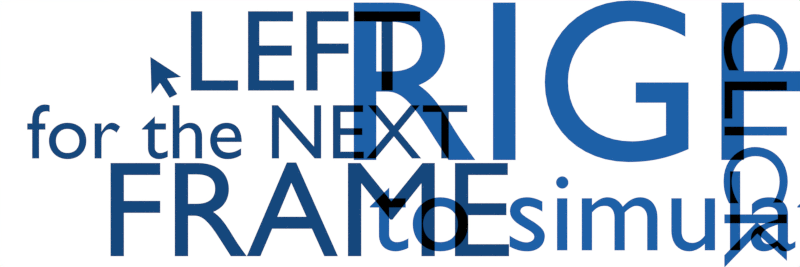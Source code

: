 # Source: Info.blend  (saved by Blender 2.76.0; exported with 4.5.12 LTS)
import bpy
from mathutils import Matrix  # noqa: F401  (used for matrix-valued properties, if any)

bpy.ops.wm.read_factory_settings(use_empty=True)
scene = bpy.context.scene
scene.name = 'Scene'

# ---- collections
col_collection_1 = bpy.data.collections.new('Collection 1'); scene.collection.children.link(col_collection_1)
col_collection_1.hide_render = True
col_collection_1.hide_viewport = True
col_collection_2 = bpy.data.collections.new('Collection 2'); scene.collection.children.link(col_collection_2)
col_collection_2.hide_render = True
col_collection_2.hide_viewport = True
col_collection_3 = bpy.data.collections.new('Collection 3'); scene.collection.children.link(col_collection_3)
col_collection_3.hide_render = True
col_collection_3.hide_viewport = True
col_collection_4 = bpy.data.collections.new('Collection 4'); scene.collection.children.link(col_collection_4)
col_collection_4.hide_render = True
col_collection_4.hide_viewport = True
col_collection_5 = bpy.data.collections.new('Collection 5'); scene.collection.children.link(col_collection_5)
col_collection_5.hide_render = True
col_collection_5.hide_viewport = True
col_collection_6 = bpy.data.collections.new('Collection 6'); scene.collection.children.link(col_collection_6)
col_collection_6.hide_render = True
col_collection_6.hide_viewport = True
col_collection_7 = bpy.data.collections.new('Collection 7'); scene.collection.children.link(col_collection_7)
col_collection_7.hide_render = True
col_collection_7.hide_viewport = True
col_collection_8 = bpy.data.collections.new('Collection 8'); scene.collection.children.link(col_collection_8)
col_collection_8.hide_render = True
col_collection_8.hide_viewport = True
col_collection_9 = bpy.data.collections.new('Collection 9'); scene.collection.children.link(col_collection_9)
col_collection_9.hide_render = True
col_collection_9.hide_viewport = True
col_collection_11 = bpy.data.collections.new('Collection 11'); scene.collection.children.link(col_collection_11)
col_collection_11.hide_render = True
col_collection_11.hide_viewport = True
col_collection_12 = bpy.data.collections.new('Collection 12'); scene.collection.children.link(col_collection_12)
col_collection_12.hide_render = True
col_collection_12.hide_viewport = True
col_collection_13 = bpy.data.collections.new('Collection 13'); scene.collection.children.link(col_collection_13)
col_collection_13.hide_render = True
col_collection_13.hide_viewport = True
col_collection_14 = bpy.data.collections.new('Collection 14'); scene.collection.children.link(col_collection_14)
col_collection_14.hide_render = True
col_collection_14.hide_viewport = True
col_collection_15 = bpy.data.collections.new('Collection 15'); scene.collection.children.link(col_collection_15)
col_collection_18 = bpy.data.collections.new('Collection 18'); scene.collection.children.link(col_collection_18)
col_collection_18.hide_render = True
col_collection_18.hide_viewport = True
col_collection_19 = bpy.data.collections.new('Collection 19'); scene.collection.children.link(col_collection_19)
col_collection_19.hide_render = True
col_collection_19.hide_viewport = True
col_collection_20 = bpy.data.collections.new('Collection 20'); scene.collection.children.link(col_collection_20)
col_collection_20.hide_render = True
col_collection_20.hide_viewport = True

# ---- materials (node trees are filled in below, after node groups)
mat_white_2 = bpy.data.materials.new('White 2')
mat_white_2.alpha_threshold = 0.0
mat_white_2.use_transparent_shadow = False
mat_white_2.diffuse_color = (0.6584, 0.6584, 0.6584, 1.0)
mat_white_2.roughness = 0.5
mat_white_3 = bpy.data.materials.new('White 3')
mat_white_3.alpha_threshold = 0.0
mat_white_3.use_transparent_shadow = False
mat_white_3.diffuse_color = (0.3725, 0.3725, 0.3725, 1.0)
mat_white_3.roughness = 0.5
mat_blue_3 = bpy.data.materials.new('Blue 3')
mat_blue_3.alpha_threshold = 0.0
mat_blue_3.use_transparent_shadow = False
mat_blue_3.diffuse_color = (0.01229, 0.117, 0.3864, 1.0)
mat_blue_3.roughness = 0.5
mat_blue_4 = bpy.data.materials.new('Blue 4')
mat_blue_4.alpha_threshold = 0.0
mat_blue_4.use_transparent_shadow = False
mat_blue_4.diffuse_color = (0.007499, 0.06301, 0.2016, 1.0)
mat_blue_4.roughness = 0.5
mat_white_4 = bpy.data.materials.new('White 4')
mat_white_4.alpha_threshold = 0.0
mat_white_4.use_transparent_shadow = False
mat_white_4.diffuse_color = (0.09084, 0.09084, 0.09084, 1.0)
mat_white_4.roughness = 0.5

# ---- material node trees

# ---- world
world_world = bpy.data.worlds.new('World'); scene.world = world_world
world_world.color = (1.0, 1.0, 1.0)
world_world.use_sun_shadow = False
world_world.sun_shadow_jitter_overblur = 0.0
world_world.cycles.sampling_method = 'MANUAL'
world_world.cycles.sample_map_resolution = 256

# ---- cameras
cam_camera = bpy.data.cameras.new('Camera')
cam_camera.type = 'ORTHO'
cam_camera.clip_end = 100.0
cam_camera.lens = 35.0
cam_camera.sensor_width = 32.0
cam_camera.sensor_height = 18.0
cam_camera.display_size = 2.0
cam_camera.dof.focus_distance = 0.0
cam_camera.dof.aperture_fstop = 128.0
cam_camera.dof.aperture_blades = 6

# ---- meshes
me_plane_010 = bpy.data.meshes.new('Plane.010')
me_plane_010.from_pydata([(1.0, 1.0, 0.0), (1.0, -1.0, 0.0), (3.0, -1.0, 0.0), (3.0, 1.0, 0.0), (-3.0, -1.0, 0.0), (-1.0, -1.0, 0.0), (-3.0, 1.0, 0.0), (-1.0, 1.0, 0.0)], [], [(4, 5, 7, 6), (5, 1, 0, 7), (1, 2, 3, 0)])
me_plane_010.polygons.foreach_set('material_index', [0, 1, 0])
me_plane_010.materials.append(mat_white_2)
me_plane_010.materials.append(mat_white_3)
me_plane_010.use_remesh_preserve_volume = False
me_plane_010.use_remesh_preserve_attributes = False
me_plane_010.use_mirror_vertex_groups = False
me_plane_010.update()
me_plane_009 = bpy.data.meshes.new('Plane.009')
me_plane_009.from_pydata([(1.0, 1.0, 0.0), (1.0, -1.0, 0.0), (3.0, -1.0, 0.0), (3.0, 1.0, 0.0), (-3.0, -1.0, 0.0), (-1.0, -1.0, 0.0), (-3.0, 1.0, 0.0), (-1.0, 1.0, 0.0)], [], [(4, 5, 7, 6), (5, 1, 0, 7), (1, 2, 3, 0)])
me_plane_009.polygons.foreach_set('material_index', [0, 1, 0])
me_plane_009.materials.append(mat_white_2)
me_plane_009.materials.append(mat_white_3)
me_plane_009.use_remesh_preserve_volume = False
me_plane_009.use_remesh_preserve_attributes = False
me_plane_009.use_mirror_vertex_groups = False
me_plane_009.update()
me_plane_008 = bpy.data.meshes.new('Plane.008')
me_plane_008.from_pydata([(1.0, 1.0, 0.0), (1.0, -1.0, 0.0), (3.0, -1.0, 0.0), (3.0, 1.0, 0.0), (-3.0, -1.0, 0.0), (-1.0, -1.0, 0.0), (-3.0, 1.0, 0.0), (-1.0, 1.0, 0.0)], [], [(4, 5, 7, 6), (5, 1, 0, 7), (1, 2, 3, 0)])
me_plane_008.polygons.foreach_set('material_index', [0, 1, 0])
me_plane_008.materials.append(mat_white_2)
me_plane_008.materials.append(mat_white_3)
me_plane_008.use_remesh_preserve_volume = False
me_plane_008.use_remesh_preserve_attributes = False
me_plane_008.use_mirror_vertex_groups = False
me_plane_008.update()
me_plane_002 = bpy.data.meshes.new('Plane.002')
me_plane_002.from_pydata([(1.0, 1.0, 0.0), (1.0, -1.0, 0.0), (3.0, -1.0, 0.0), (3.0, 1.0, 0.0), (-3.0, -1.0, 0.0), (-1.0, -1.0, 0.0), (-3.0, 1.0, 0.0), (-1.0, 1.0, 0.0)], [], [(4, 5, 7, 6), (5, 1, 0, 7), (1, 2, 3, 0)])
me_plane_002.polygons.foreach_set('material_index', [0, 1, 0])
me_plane_002.materials.append(mat_blue_3)
me_plane_002.materials.append(mat_blue_4)
me_plane_002.use_remesh_preserve_volume = False
me_plane_002.use_remesh_preserve_attributes = False
me_plane_002.use_mirror_vertex_groups = False
me_plane_002.update()
me_plane_011 = bpy.data.meshes.new('Plane.011')
me_plane_011.from_pydata([(-2.0, 0.0, 0.0), (-2.0, 2.0, 0.0), (0.0, 2.0, 0.0), (-1.0, 0.0, 0.0), (-1.0, 2.0, 0.0), (-2.0, 1.0, 0.0), (0.0, 1.0, 0.0), (-1.0, 1.0, 0.0), (0.0, -2.0, 0.0), (2.0, -2.0, 0.0), (0.0, 0.0, 0.0), (2.0, 0.0, 0.0), (1.0, -2.0, 0.0), (1.0, 0.0, 0.0), (0.0, -1.0, 0.0), (2.0, -1.0, 0.0), (1.0, -1.0, 0.0)], [], [(7, 6, 2, 4), (5, 7, 4, 1), (0, 3, 7, 5), (16, 15, 11, 13), (14, 16, 13, 10), (8, 12, 16, 14), (12, 9, 15, 16), (3, 10, 6, 7)])
me_plane_011.polygons.foreach_set('material_index', [0, 1, 0, 0, 1, 0, 1, 1])
me_plane_011.materials.append(mat_white_2)
me_plane_011.materials.append(mat_white_3)
me_plane_011.use_remesh_preserve_volume = False
me_plane_011.use_remesh_preserve_attributes = False
me_plane_011.use_mirror_vertex_groups = False
me_plane_011.update()
me_plane_003 = bpy.data.meshes.new('Plane.003')
me_plane_003.from_pydata([(-2.0, 0.0, 0.0), (-2.0, 2.0, 0.0), (0.0, 2.0, 0.0), (-1.0, 0.0, 0.0), (-1.0, 2.0, 0.0), (-2.0, 1.0, 0.0), (0.0, 1.0, 0.0), (-1.0, 1.0, 0.0), (0.0, -2.0, 0.0), (2.0, -2.0, 0.0), (0.0, 0.0, 0.0), (2.0, 0.0, 0.0), (1.0, -2.0, 0.0), (1.0, 0.0, 0.0), (0.0, -1.0, 0.0), (2.0, -1.0, 0.0), (1.0, -1.0, 0.0)], [], [(7, 6, 2, 4), (5, 7, 4, 1), (0, 3, 7, 5), (16, 15, 11, 13), (14, 16, 13, 10), (8, 12, 16, 14), (12, 9, 15, 16), (3, 10, 6, 7)])
me_plane_003.polygons.foreach_set('material_index', [0, 1, 0, 0, 1, 0, 1, 1])
me_plane_003.materials.append(mat_blue_3)
me_plane_003.materials.append(mat_blue_4)
me_plane_003.use_remesh_preserve_volume = False
me_plane_003.use_remesh_preserve_attributes = False
me_plane_003.use_mirror_vertex_groups = False
me_plane_003.update()
me_plane_013 = bpy.data.meshes.new('Plane.013')
me_plane_013.from_pydata([(-1.5, -4.0, 0.0), (1.5, -4.0, 0.0), (-1.5, 4.0, 0.0), (1.5, 4.0, 0.0), (-0.5, -4.0, 0.0), (0.5, -4.0, 0.0), (0.5, 4.0, 0.0), (-0.5, 4.0, 0.0), (-1.5, 3.0, 0.0), (-1.5, 2.0, 0.0), (-1.5, 1.0, 0.0), (-1.5, 0.0, 0.0), (-1.5, -1.0, 0.0), (-1.5, -2.0, 0.0), (-1.5, -3.0, 0.0), (1.5, -3.0, 0.0), (1.5, -2.0, 0.0), (1.5, -1.0, 0.0), (1.5, 0.0, 0.0), (1.5, 1.0, 0.0), (1.5, 2.0, 0.0), (1.5, 3.0, 0.0), (-0.5, -3.0, 0.0), (-0.5, -2.0, 0.0), (-0.5, -1.0, 0.0), (-0.5, 0.0, 0.0), (-0.5, 1.0, 0.0), (-0.5, 2.0, 0.0), (-0.5, 3.0, 0.0), (0.5, -3.0, 0.0), (0.5, -2.0, 0.0), (0.5, -1.0, 0.0), (0.5, 0.0, 0.0), (0.5, 1.0, 0.0), (0.5, 2.0, 0.0), (0.5, 3.0, 0.0)], [], [(35, 21, 3, 6), (8, 28, 7, 2), (28, 35, 6, 7), (4, 5, 29, 22), (23, 30, 31, 24), (24, 31, 32, 25), (25, 32, 33, 26), (26, 33, 34, 27), (0, 4, 22, 14), (14, 22, 23, 13), (13, 23, 24, 12), (12, 24, 25, 11), (11, 25, 26, 10), (10, 26, 27, 9), (9, 27, 28, 8), (5, 1, 15, 29), (29, 15, 16, 30), (30, 16, 17, 31), (31, 17, 18, 32), (32, 18, 19, 33), (33, 19, 20, 34), (34, 20, 21, 35)])
me_plane_013.polygons.foreach_set('material_index', [1, 1, 0, 1, 1, 0, 1, 0, 0, 1, 0, 1, 0, 1, 0, 0, 1, 0, 1, 0, 1, 0])
me_plane_013.materials.append(mat_white_2)
me_plane_013.materials.append(mat_white_3)
me_plane_013.use_remesh_preserve_volume = False
me_plane_013.use_remesh_preserve_attributes = False
me_plane_013.use_mirror_vertex_groups = False
me_plane_013.update()
me_plane_012 = bpy.data.meshes.new('Plane.012')
me_plane_012.from_pydata([(-1.5, -4.0, 0.0), (1.5, -4.0, 0.0), (-1.5, 4.0, 0.0), (1.5, 4.0, 0.0), (-0.5, -4.0, 0.0), (0.5, -4.0, 0.0), (0.5, 4.0, 0.0), (-0.5, 4.0, 0.0), (-1.5, 3.0, 0.0), (-1.5, 2.0, 0.0), (-1.5, 1.0, 0.0), (-1.5, 0.0, 0.0), (-1.5, -1.0, 0.0), (-1.5, -2.0, 0.0), (-1.5, -3.0, 0.0), (1.5, -3.0, 0.0), (1.5, -2.0, 0.0), (1.5, -1.0, 0.0), (1.5, 0.0, 0.0), (1.5, 1.0, 0.0), (1.5, 2.0, 0.0), (1.5, 3.0, 0.0), (-0.5, -3.0, 0.0), (-0.5, -2.0, 0.0), (-0.5, -1.0, 0.0), (-0.5, 0.0, 0.0), (-0.5, 1.0, 0.0), (-0.5, 2.0, 0.0), (-0.5, 3.0, 0.0), (0.5, -3.0, 0.0), (0.5, -2.0, 0.0), (0.5, -1.0, 0.0), (0.5, 0.0, 0.0), (0.5, 1.0, 0.0), (0.5, 2.0, 0.0), (0.5, 3.0, 0.0)], [], [(35, 21, 3, 6), (8, 28, 7, 2), (28, 35, 6, 7), (4, 5, 29, 22), (23, 30, 31, 24), (24, 31, 32, 25), (25, 32, 33, 26), (26, 33, 34, 27), (0, 4, 22, 14), (14, 22, 23, 13), (13, 23, 24, 12), (12, 24, 25, 11), (11, 25, 26, 10), (10, 26, 27, 9), (9, 27, 28, 8), (5, 1, 15, 29), (29, 15, 16, 30), (30, 16, 17, 31), (31, 17, 18, 32), (32, 18, 19, 33), (33, 19, 20, 34), (34, 20, 21, 35)])
me_plane_012.polygons.foreach_set('material_index', [1, 1, 0, 1, 1, 0, 1, 0, 0, 1, 0, 1, 0, 1, 0, 0, 1, 0, 1, 0, 1, 0])
me_plane_012.materials.append(mat_white_2)
me_plane_012.materials.append(mat_white_3)
me_plane_012.use_remesh_preserve_volume = False
me_plane_012.use_remesh_preserve_attributes = False
me_plane_012.use_mirror_vertex_groups = False
me_plane_012.update()
me_plane_004 = bpy.data.meshes.new('Plane.004')
me_plane_004.from_pydata([(-1.5, -4.0, 0.0), (1.5, -4.0, 0.0), (-1.5, 4.0, 0.0), (1.5, 4.0, 0.0), (-0.5, -4.0, 0.0), (0.5, -4.0, 0.0), (0.5, 4.0, 0.0), (-0.5, 4.0, 0.0), (-1.5, 3.0, 0.0), (-1.5, 2.0, 0.0), (-1.5, 1.0, 0.0), (-1.5, 0.0, 0.0), (-1.5, -1.0, 0.0), (-1.5, -2.0, 0.0), (-1.5, -3.0, 0.0), (1.5, -3.0, 0.0), (1.5, -2.0, 0.0), (1.5, -1.0, 0.0), (1.5, 0.0, 0.0), (1.5, 1.0, 0.0), (1.5, 2.0, 0.0), (1.5, 3.0, 0.0), (-0.5, -3.0, 0.0), (-0.5, -2.0, 0.0), (-0.5, -1.0, 0.0), (-0.5, 0.0, 0.0), (-0.5, 1.0, 0.0), (-0.5, 2.0, 0.0), (-0.5, 3.0, 0.0), (0.5, -3.0, 0.0), (0.5, -2.0, 0.0), (0.5, -1.0, 0.0), (0.5, 0.0, 0.0), (0.5, 1.0, 0.0), (0.5, 2.0, 0.0), (0.5, 3.0, 0.0)], [], [(35, 21, 3, 6), (8, 28, 7, 2), (28, 35, 6, 7), (4, 5, 29, 22), (23, 30, 31, 24), (24, 31, 32, 25), (25, 32, 33, 26), (26, 33, 34, 27), (0, 4, 22, 14), (14, 22, 23, 13), (13, 23, 24, 12), (12, 24, 25, 11), (11, 25, 26, 10), (10, 26, 27, 9), (9, 27, 28, 8), (5, 1, 15, 29), (29, 15, 16, 30), (30, 16, 17, 31), (31, 17, 18, 32), (32, 18, 19, 33), (33, 19, 20, 34), (34, 20, 21, 35)])
me_plane_004.polygons.foreach_set('material_index', [1, 1, 0, 1, 1, 0, 1, 0, 0, 1, 0, 1, 0, 1, 0, 0, 1, 0, 1, 0, 1, 0])
me_plane_004.materials.append(mat_blue_3)
me_plane_004.materials.append(mat_blue_4)
me_plane_004.use_remesh_preserve_volume = False
me_plane_004.use_remesh_preserve_attributes = False
me_plane_004.use_mirror_vertex_groups = False
me_plane_004.update()
me_plane_007 = bpy.data.meshes.new('Plane.007')
me_plane_007.from_pydata([(-1.0, -1.0, 0.0), (2.0, -1.0, 0.0), (0.0, -1.0, 0.0), (1.0, -1.0, 0.0), (1.0, 2.0, 0.0), (0.0, 2.0, 0.0), (-1.0, 0.0, 0.0), (2.0, 0.0, 0.0), (2.0, 1.0, 0.0), (0.0, 0.0, 0.0), (0.0, 1.0, 0.0), (1.0, 0.0, 0.0), (1.0, 1.0, 0.0)], [], [(10, 12, 4, 5), (2, 3, 11, 9), (0, 2, 9, 6), (3, 1, 7, 11), (11, 7, 8, 12)])
me_plane_007.polygons.foreach_set('material_index', [1, 1, 0, 0, 1])
me_plane_007.materials.append(mat_white_2)
me_plane_007.materials.append(mat_white_3)
me_plane_007.use_remesh_preserve_volume = False
me_plane_007.use_remesh_preserve_attributes = False
me_plane_007.use_mirror_vertex_groups = False
me_plane_007.update()
me_plane_005 = bpy.data.meshes.new('Plane.005')
me_plane_005.from_pydata([(-1.0, -1.0, 0.0), (2.0, -1.0, 0.0), (0.0, -1.0, 0.0), (1.0, -1.0, 0.0), (1.0, 2.0, 0.0), (0.0, 2.0, 0.0), (-1.0, 0.0, 0.0), (2.0, 0.0, 0.0), (2.0, 1.0, 0.0), (0.0, 0.0, 0.0), (0.0, 1.0, 0.0), (1.0, 0.0, 0.0), (1.0, 1.0, 0.0)], [], [(10, 12, 4, 5), (2, 3, 11, 9), (0, 2, 9, 6), (3, 1, 7, 11), (11, 7, 8, 12)])
me_plane_005.polygons.foreach_set('material_index', [1, 1, 0, 0, 1])
me_plane_005.materials.append(mat_blue_3)
me_plane_005.materials.append(mat_blue_4)
me_plane_005.use_remesh_preserve_volume = False
me_plane_005.use_remesh_preserve_attributes = False
me_plane_005.use_mirror_vertex_groups = False
me_plane_005.update()
me_plane_017 = bpy.data.meshes.new('Plane.017')
me_plane_017.from_pydata([(1.0, -1.0, 0.0), (-1.0, 1.0, 0.0), (-0.6, -1.0, 0.0), (-0.2, -1.0, 0.0), (0.2, -1.0, 0.0), (0.6, -1.0, 0.0), (0.6, 1.0, 0.0), (0.2, 1.0, 0.0), (-0.6, 1.0, 0.0), (-1.0, 0.5, 0.0), (-1.0, 0.0, 0.0), (-1.0, -0.5, 0.0), (1.0, -0.5, 0.0), (1.0, 0.0, 0.0), (1.0, 0.5, 0.0), (-0.6, -0.5, 0.0), (-0.6, 0.0, 0.0), (-0.6, 0.5, 0.0), (-0.2, -0.5, 0.0), (0.2, -0.5, 0.0), (0.2, 0.5, 0.0), (0.6, -0.5, 0.0), (0.6, 0.0, 0.0), (0.6, 0.5, 0.0)], [], [(9, 17, 8, 1), (20, 23, 6, 7), (4, 5, 21, 19), (3, 4, 19, 18), (2, 3, 18, 15), (11, 15, 16, 10), (5, 0, 12, 21), (21, 12, 13, 22), (22, 13, 14, 23)])
me_plane_017.polygons.foreach_set('material_index', [1, 0, 1, 0, 1, 1, 0, 1, 0])
me_plane_017.materials.append(mat_white_2)
me_plane_017.materials.append(mat_white_3)
me_plane_017.use_remesh_preserve_volume = False
me_plane_017.use_remesh_preserve_attributes = False
me_plane_017.use_mirror_vertex_groups = False
me_plane_017.update()
me_plane_016 = bpy.data.meshes.new('Plane.016')
me_plane_016.from_pydata([(1.0, -1.0, 0.0), (-1.0, 1.0, 0.0), (-0.6, -1.0, 0.0), (-0.2, -1.0, 0.0), (0.2, -1.0, 0.0), (0.6, -1.0, 0.0), (0.6, 1.0, 0.0), (0.2, 1.0, 0.0), (-0.6, 1.0, 0.0), (-1.0, 0.5, 0.0), (-1.0, 0.0, 0.0), (-1.0, -0.5, 0.0), (1.0, -0.5, 0.0), (1.0, 0.0, 0.0), (1.0, 0.5, 0.0), (-0.6, -0.5, 0.0), (-0.6, 0.0, 0.0), (-0.6, 0.5, 0.0), (-0.2, -0.5, 0.0), (0.2, -0.5, 0.0), (0.2, 0.5, 0.0), (0.6, -0.5, 0.0), (0.6, 0.0, 0.0), (0.6, 0.5, 0.0)], [], [(9, 17, 8, 1), (20, 23, 6, 7), (4, 5, 21, 19), (3, 4, 19, 18), (2, 3, 18, 15), (11, 15, 16, 10), (5, 0, 12, 21), (21, 12, 13, 22), (22, 13, 14, 23)])
me_plane_016.polygons.foreach_set('material_index', [1, 0, 1, 0, 1, 1, 0, 1, 0])
me_plane_016.materials.append(mat_blue_3)
me_plane_016.materials.append(mat_blue_4)
me_plane_016.use_remesh_preserve_volume = False
me_plane_016.use_remesh_preserve_attributes = False
me_plane_016.use_mirror_vertex_groups = False
me_plane_016.update()
me_plane_015 = bpy.data.meshes.new('Plane.015')
me_plane_015.from_pydata([(1.0, -1.0, 0.0), (-1.0, 1.0, 0.0), (-0.6, -1.0, 0.0), (-0.2, -1.0, 0.0), (0.2, -1.0, 0.0), (0.6, -1.0, 0.0), (0.6, 1.0, 0.0), (0.2, 1.0, 0.0), (-0.6, 1.0, 0.0), (-1.0, 0.5, 0.0), (-1.0, 0.0, 0.0), (-1.0, -0.5, 0.0), (1.0, -0.5, 0.0), (1.0, 0.0, 0.0), (1.0, 0.5, 0.0), (-0.6, -0.5, 0.0), (-0.6, 0.0, 0.0), (-0.6, 0.5, 0.0), (-0.2, -0.5, 0.0), (0.2, -0.5, 0.0), (0.2, 0.5, 0.0), (0.6, -0.5, 0.0), (0.6, 0.0, 0.0), (0.6, 0.5, 0.0)], [], [(9, 17, 8, 1), (20, 23, 6, 7), (4, 5, 21, 19), (3, 4, 19, 18), (2, 3, 18, 15), (11, 15, 16, 10), (5, 0, 12, 21), (21, 12, 13, 22), (22, 13, 14, 23)])
me_plane_015.polygons.foreach_set('material_index', [1, 0, 1, 0, 1, 1, 0, 1, 0])
me_plane_015.materials.append(mat_white_2)
me_plane_015.materials.append(mat_white_3)
me_plane_015.use_remesh_preserve_volume = False
me_plane_015.use_remesh_preserve_attributes = False
me_plane_015.use_mirror_vertex_groups = False
me_plane_015.update()
me_plane_027 = bpy.data.meshes.new('Plane.027')
me_plane_027.from_pydata([(-1.0, -1.0, 0.0), (1.0, -1.0, 0.0), (-1.0, 1.0, 0.0), (1.0, 1.0, 0.0), (0.0, -1.0, 0.0), (0.0, 1.0, 0.0), (-1.0, 0.0, 0.0), (1.0, 0.0, 0.0), (0.0, 0.0, 0.0)], [], [(8, 7, 3, 5), (6, 8, 5, 2), (0, 4, 8, 6), (4, 1, 7, 8)])
me_plane_027.polygons.foreach_set('material_index', [0, 1, 0, 1])
me_plane_027.materials.append(mat_white_2)
me_plane_027.materials.append(mat_white_3)
me_plane_027.use_remesh_preserve_volume = False
me_plane_027.use_remesh_preserve_attributes = False
me_plane_027.use_mirror_vertex_groups = False
me_plane_027.update()
me_plane_026 = bpy.data.meshes.new('Plane.026')
me_plane_026.from_pydata([(-1.0, -1.0, 0.0), (1.0, -1.0, 0.0), (-1.0, 1.0, 0.0), (1.0, 1.0, 0.0), (0.0, -1.0, 0.0), (0.0, 1.0, 0.0), (-1.0, 0.0, 0.0), (1.0, 0.0, 0.0), (0.0, 0.0, 0.0)], [], [(8, 7, 3, 5), (6, 8, 5, 2), (0, 4, 8, 6), (4, 1, 7, 8)])
me_plane_026.polygons.foreach_set('material_index', [0, 1, 0, 1])
me_plane_026.materials.append(mat_white_2)
me_plane_026.materials.append(mat_white_3)
me_plane_026.use_remesh_preserve_volume = False
me_plane_026.use_remesh_preserve_attributes = False
me_plane_026.use_mirror_vertex_groups = False
me_plane_026.update()
me_plane_025 = bpy.data.meshes.new('Plane.025')
me_plane_025.from_pydata([(-1.0, -1.0, 0.0), (1.0, -1.0, 0.0), (-1.0, 1.0, 0.0), (1.0, 1.0, 0.0), (0.0, -1.0, 0.0), (0.0, 1.0, 0.0), (-1.0, 0.0, 0.0), (1.0, 0.0, 0.0), (0.0, 0.0, 0.0)], [], [(8, 7, 3, 5), (6, 8, 5, 2), (0, 4, 8, 6), (4, 1, 7, 8)])
me_plane_025.polygons.foreach_set('material_index', [0, 1, 0, 1])
me_plane_025.materials.append(mat_blue_3)
me_plane_025.materials.append(mat_blue_4)
me_plane_025.use_remesh_preserve_volume = False
me_plane_025.use_remesh_preserve_attributes = False
me_plane_025.use_mirror_vertex_groups = False
me_plane_025.update()
me_plane_030 = bpy.data.meshes.new('Plane.030')
me_plane_030.from_pydata([(-1.0, -1.5, 0.0), (0.0, -1.5, 0.0), (1.0, -1.5, 0.0), (1.0, 1.5, 0.0), (0.0, 1.5, 0.0), (-1.0, 1.5, 0.0), (-2.0, 0.5, 0.0), (-2.0, -0.5, 0.0), (2.0, -0.5, 0.0), (2.0, 0.5, 0.0), (-1.0, -0.5, 0.0), (-1.0, 0.5, 0.0), (0.0, -0.5, 0.0), (0.0, 0.5, 0.0), (1.0, -0.5, 0.0), (1.0, 0.5, 0.0)], [], [(11, 13, 4, 5), (13, 15, 3, 4), (1, 2, 14, 12), (0, 1, 12, 10), (7, 10, 11, 6), (14, 8, 9, 15)])
me_plane_030.polygons.foreach_set('material_index', [1, 0, 1, 0, 1, 1])
me_plane_030.materials.append(mat_white_2)
me_plane_030.materials.append(mat_white_3)
me_plane_030.use_remesh_preserve_volume = False
me_plane_030.use_remesh_preserve_attributes = False
me_plane_030.use_mirror_vertex_groups = False
me_plane_030.update()
me_plane_029 = bpy.data.meshes.new('Plane.029')
me_plane_029.from_pydata([(-1.0, -1.5, 0.0), (0.0, -1.5, 0.0), (1.0, -1.5, 0.0), (1.0, 1.5, 0.0), (0.0, 1.5, 0.0), (-1.0, 1.5, 0.0), (-2.0, 0.5, 0.0), (-2.0, -0.5, 0.0), (2.0, -0.5, 0.0), (2.0, 0.5, 0.0), (-1.0, -0.5, 0.0), (-1.0, 0.5, 0.0), (0.0, -0.5, 0.0), (0.0, 0.5, 0.0), (1.0, -0.5, 0.0), (1.0, 0.5, 0.0)], [], [(11, 13, 4, 5), (13, 15, 3, 4), (1, 2, 14, 12), (0, 1, 12, 10), (7, 10, 11, 6), (14, 8, 9, 15)])
me_plane_029.polygons.foreach_set('material_index', [1, 0, 1, 0, 1, 1])
me_plane_029.materials.append(mat_white_2)
me_plane_029.materials.append(mat_white_3)
me_plane_029.use_remesh_preserve_volume = False
me_plane_029.use_remesh_preserve_attributes = False
me_plane_029.use_mirror_vertex_groups = False
me_plane_029.update()
me_plane_028 = bpy.data.meshes.new('Plane.028')
me_plane_028.from_pydata([(-1.0, -1.5, 0.0), (0.0, -1.5, 0.0), (1.0, -1.5, 0.0), (1.0, 1.5, 0.0), (0.0, 1.5, 0.0), (-1.0, 1.5, 0.0), (-2.0, 0.5, 0.0), (-2.0, -0.5, 0.0), (2.0, -0.5, 0.0), (2.0, 0.5, 0.0), (-1.0, -0.5, 0.0), (-1.0, 0.5, 0.0), (0.0, -0.5, 0.0), (0.0, 0.5, 0.0), (1.0, -0.5, 0.0), (1.0, 0.5, 0.0)], [], [(11, 13, 4, 5), (13, 15, 3, 4), (1, 2, 14, 12), (0, 1, 12, 10), (7, 10, 11, 6), (14, 8, 9, 15)])
me_plane_028.polygons.foreach_set('material_index', [1, 0, 1, 0, 1, 1])
me_plane_028.materials.append(mat_blue_3)
me_plane_028.materials.append(mat_blue_4)
me_plane_028.use_remesh_preserve_volume = False
me_plane_028.use_remesh_preserve_attributes = False
me_plane_028.use_mirror_vertex_groups = False
me_plane_028.update()
me_plane_036 = bpy.data.meshes.new('Plane.036')
me_plane_036.from_pydata([(-0.07895, -1.079, 0.0), (0.4211, -1.079, 0.0), (0.4211, 0.9211, 0.0), (-0.07895, 0.9211, 0.0), (-0.5789, 0.9211, 0.0), (-1.079, 0.4211, 0.0), (-1.079, -0.07895, 0.0), (0.9211, -0.5789, 0.0), (0.9211, -0.07895, 0.0), (0.9211, 0.4211, 0.0), (-0.5789, -0.5789, 0.0), (-0.5789, -0.07895, 0.0), (-0.5789, 0.4211, 0.0), (-0.07895, -0.5789, 0.0), (-0.07895, -0.07895, 0.0), (-0.07895, 0.4211, 0.0), (0.4211, -0.5789, 0.0), (0.4211, -0.07895, 0.0), (0.4211, 0.4211, 0.0)], [], [(12, 15, 3, 4), (15, 18, 2, 3), (0, 1, 16, 13), (10, 13, 14, 11), (6, 11, 12, 5), (16, 7, 8, 17), (17, 8, 9, 18)])
me_plane_036.polygons.foreach_set('material_index', [1, 0, 0, 0, 0, 1, 0])
me_plane_036.materials.append(mat_white_2)
me_plane_036.materials.append(mat_white_3)
me_plane_036.use_remesh_preserve_volume = False
me_plane_036.use_remesh_preserve_attributes = False
me_plane_036.use_mirror_vertex_groups = False
me_plane_036.update()
me_plane_035 = bpy.data.meshes.new('Plane.035')
me_plane_035.from_pydata([(-0.07895, -1.079, 0.0), (0.4211, -1.079, 0.0), (0.4211, 0.9211, 0.0), (-0.07895, 0.9211, 0.0), (-0.5789, 0.9211, 0.0), (-1.079, 0.4211, 0.0), (-1.079, -0.07895, 0.0), (0.9211, -0.5789, 0.0), (0.9211, -0.07895, 0.0), (0.9211, 0.4211, 0.0), (-0.5789, -0.5789, 0.0), (-0.5789, -0.07895, 0.0), (-0.5789, 0.4211, 0.0), (-0.07895, -0.5789, 0.0), (-0.07895, -0.07895, 0.0), (-0.07895, 0.4211, 0.0), (0.4211, -0.5789, 0.0), (0.4211, -0.07895, 0.0), (0.4211, 0.4211, 0.0)], [], [(12, 15, 3, 4), (15, 18, 2, 3), (0, 1, 16, 13), (10, 13, 14, 11), (6, 11, 12, 5), (16, 7, 8, 17), (17, 8, 9, 18)])
me_plane_035.polygons.foreach_set('material_index', [1, 0, 0, 0, 0, 1, 0])
me_plane_035.materials.append(mat_white_2)
me_plane_035.materials.append(mat_white_3)
me_plane_035.use_remesh_preserve_volume = False
me_plane_035.use_remesh_preserve_attributes = False
me_plane_035.use_mirror_vertex_groups = False
me_plane_035.update()
me_plane_034 = bpy.data.meshes.new('Plane.034')
me_plane_034.from_pydata([(-0.07895, -1.079, 0.0), (0.4211, -1.079, 0.0), (0.4211, 0.9211, 0.0), (-0.07895, 0.9211, 0.0), (-0.5789, 0.9211, 0.0), (-1.079, 0.4211, 0.0), (-1.079, -0.07895, 0.0), (0.9211, -0.5789, 0.0), (0.9211, -0.07895, 0.0), (0.9211, 0.4211, 0.0), (-0.5789, -0.5789, 0.0), (-0.5789, -0.07895, 0.0), (-0.5789, 0.4211, 0.0), (-0.07895, -0.5789, 0.0), (-0.07895, -0.07895, 0.0), (-0.07895, 0.4211, 0.0), (0.4211, -0.5789, 0.0), (0.4211, -0.07895, 0.0), (0.4211, 0.4211, 0.0)], [], [(12, 15, 3, 4), (15, 18, 2, 3), (0, 1, 16, 13), (10, 13, 14, 11), (6, 11, 12, 5), (16, 7, 8, 17), (17, 8, 9, 18)])
me_plane_034.polygons.foreach_set('material_index', [1, 0, 0, 0, 0, 1, 0])
me_plane_034.materials.append(mat_blue_3)
me_plane_034.materials.append(mat_blue_4)
me_plane_034.use_remesh_preserve_volume = False
me_plane_034.use_remesh_preserve_attributes = False
me_plane_034.use_mirror_vertex_groups = False
me_plane_034.update()
me_plane_033 = bpy.data.meshes.new('Plane.033')
me_plane_033.from_pydata([(-1.0, 1.0, 0.0), (0.0, -2.0, 0.0), (1.0, -2.0, 0.0), (1.0, 1.0, 0.0), (0.0, 1.0, 0.0), (-1.0, 0.0, 0.0), (-1.0, -1.0, 0.0), (2.0, -1.0, 0.0), (2.0, 0.0, 0.0), (0.0, -1.0, 0.0), (0.0, 0.0, 0.0), (1.0, -1.0, 0.0), (1.0, 0.0, 0.0)], [], [(5, 10, 4, 0), (10, 12, 3, 4), (1, 2, 11, 9), (6, 9, 10, 5), (11, 7, 8, 12)])
me_plane_033.polygons.foreach_set('material_index', [1, 0, 0, 0, 0])
me_plane_033.materials.append(mat_white_2)
me_plane_033.materials.append(mat_white_3)
me_plane_033.use_remesh_preserve_volume = False
me_plane_033.use_remesh_preserve_attributes = False
me_plane_033.use_mirror_vertex_groups = False
me_plane_033.update()
me_plane_032 = bpy.data.meshes.new('Plane.032')
me_plane_032.from_pydata([(-1.0, 1.0, 0.0), (0.0, -2.0, 0.0), (1.0, -2.0, 0.0), (1.0, 1.0, 0.0), (0.0, 1.0, 0.0), (-1.0, 0.0, 0.0), (-1.0, -1.0, 0.0), (2.0, -1.0, 0.0), (2.0, 0.0, 0.0), (0.0, -1.0, 0.0), (0.0, 0.0, 0.0), (1.0, -1.0, 0.0), (1.0, 0.0, 0.0)], [], [(5, 10, 4, 0), (10, 12, 3, 4), (1, 2, 11, 9), (6, 9, 10, 5), (11, 7, 8, 12)])
me_plane_032.polygons.foreach_set('material_index', [1, 0, 0, 0, 0])
me_plane_032.materials.append(mat_white_2)
me_plane_032.materials.append(mat_white_3)
me_plane_032.use_remesh_preserve_volume = False
me_plane_032.use_remesh_preserve_attributes = False
me_plane_032.use_mirror_vertex_groups = False
me_plane_032.update()
me_plane_031 = bpy.data.meshes.new('Plane.031')
me_plane_031.from_pydata([(-1.385, 1.385, 0.0), (-0.3846, -1.615, 0.0), (0.6154, -1.615, 0.0), (0.6154, 1.385, 0.0), (-0.3846, 1.385, 0.0), (-1.385, 0.3846, 0.0), (-1.385, -0.6154, 0.0), (1.615, -0.6154, 0.0), (1.615, 0.3846, 0.0), (-0.3846, -0.6154, 0.0), (-0.3846, 0.3846, 0.0), (0.6154, -0.6154, 0.0), (0.6154, 0.3846, 0.0)], [], [(5, 10, 4, 0), (10, 12, 3, 4), (1, 2, 11, 9), (6, 9, 10, 5), (11, 7, 8, 12)])
me_plane_031.polygons.foreach_set('material_index', [1, 0, 0, 0, 0])
me_plane_031.materials.append(mat_blue_3)
me_plane_031.materials.append(mat_blue_4)
me_plane_031.use_remesh_preserve_volume = False
me_plane_031.use_remesh_preserve_attributes = False
me_plane_031.use_mirror_vertex_groups = False
me_plane_031.update()
me_plane_020 = bpy.data.meshes.new('Plane.020')
me_plane_020.from_pydata([(-1.0, -1.0, 0.0), (1.0, 1.0, 0.0), (-1.0, 0.0, 0.0), (1.0, 0.0, 0.0), (-0.5, -1.0, 0.0), (0.0, -1.0, 0.0), (0.5, -1.0, 0.0), (0.5, 1.0, 0.0), (0.0, 1.0, 0.0), (-0.5, 1.0, 0.0), (0.5, 0.0, 0.0), (0.0, 0.0, 0.0), (-0.5, 0.0, 0.0)], [], [(10, 3, 1, 7), (0, 4, 12, 2), (4, 5, 11, 12), (5, 6, 10, 11), (12, 11, 8, 9), (11, 10, 7, 8)])
me_plane_020.polygons.foreach_set('material_index', [1, 1, 0, 1, 1, 0])
me_plane_020.materials.append(mat_white_2)
me_plane_020.materials.append(mat_white_3)
me_plane_020.use_remesh_preserve_volume = False
me_plane_020.use_remesh_preserve_attributes = False
me_plane_020.use_mirror_vertex_groups = False
me_plane_020.update()
me_plane_019 = bpy.data.meshes.new('Plane.019')
me_plane_019.from_pydata([(-1.0, -1.0, 0.0), (1.0, 1.0, 0.0), (-1.0, 0.0, 0.0), (1.0, 0.0, 0.0), (-0.5, -1.0, 0.0), (0.0, -1.0, 0.0), (0.5, -1.0, 0.0), (0.5, 1.0, 0.0), (0.0, 1.0, 0.0), (-0.5, 1.0, 0.0), (0.5, 0.0, 0.0), (0.0, 0.0, 0.0), (-0.5, 0.0, 0.0)], [], [(10, 3, 1, 7), (0, 4, 12, 2), (4, 5, 11, 12), (5, 6, 10, 11), (12, 11, 8, 9), (11, 10, 7, 8)])
me_plane_019.polygons.foreach_set('material_index', [1, 1, 0, 1, 1, 0])
me_plane_019.materials.append(mat_white_2)
me_plane_019.materials.append(mat_white_3)
me_plane_019.use_remesh_preserve_volume = False
me_plane_019.use_remesh_preserve_attributes = False
me_plane_019.use_mirror_vertex_groups = False
me_plane_019.update()
me_plane_018 = bpy.data.meshes.new('Plane.018')
me_plane_018.from_pydata([(-1.0, -1.0, 0.0), (1.0, 1.0, 0.0), (-1.0, 0.0, 0.0), (1.0, 0.0, 0.0), (-0.5, -1.0, 0.0), (0.0, -1.0, 0.0), (0.5, -1.0, 0.0), (0.5, 1.0, 0.0), (0.0, 1.0, 0.0), (-0.5, 1.0, 0.0), (0.5, 0.0, 0.0), (0.0, 0.0, 0.0), (-0.5, 0.0, 0.0)], [], [(10, 3, 1, 7), (0, 4, 12, 2), (4, 5, 11, 12), (5, 6, 10, 11), (12, 11, 8, 9), (11, 10, 7, 8)])
me_plane_018.polygons.foreach_set('material_index', [1, 1, 0, 1, 1, 0])
me_plane_018.materials.append(mat_blue_3)
me_plane_018.materials.append(mat_blue_4)
me_plane_018.use_remesh_preserve_volume = False
me_plane_018.use_remesh_preserve_attributes = False
me_plane_018.use_mirror_vertex_groups = False
me_plane_018.update()
me_plane_024 = bpy.data.meshes.new('Plane.024')
me_plane_024.from_pydata([(-0.6923, -1.0, 0.0), (-0.5385, -1.0, 0.0), (-0.3846, -1.0, 0.0), (-0.2308, -1.0, 0.0), (0.2308, -1.0, 0.0), (0.3846, -1.0, 0.0), (0.5385, -1.0, 0.0), (0.6923, -1.0, 0.0), (0.6923, 1.0, 0.0), (0.5385, 1.0, 0.0), (0.3846, 1.0, 0.0), (0.2308, 1.0, 0.0), (-0.2308, 1.0, 0.0), (-0.3846, 1.0, 0.0), (-0.5385, 1.0, 0.0), (-0.6923, 1.0, 0.0), (-1.0, 0.6923, 0.0), (-1.0, 0.5385, 0.0), (-1.0, 0.3846, 0.0), (-1.0, 0.2308, 0.0), (-1.0, -0.2308, 0.0), (-1.0, -0.3846, 0.0), (-1.0, -0.5385, 0.0), (-1.0, -0.6923, 0.0), (1.0, -0.6923, 0.0), (1.0, -0.5385, 0.0), (1.0, -0.3846, 0.0), (1.0, -0.2308, 0.0), (1.0, 0.2308, 0.0), (1.0, 0.3846, 0.0), (1.0, 0.5385, 0.0), (1.0, 0.6923, 0.0), (-0.8462, -0.6923, 0.0), (-0.8462, -0.5385, 0.0), (-0.8462, -0.3846, 0.0), (-0.8462, -0.2308, 0.0), (-0.8462, 0.2308, 0.0), (-0.8462, 0.3846, 0.0), (-0.8462, 0.5385, 0.0), (-0.8462, 0.6923, 0.0), (-0.6923, -0.8462, 0.0), (-0.6923, -0.2308, 0.0), (-0.6923, -0.07692, 0.0), (-0.6923, 0.07692, 0.0), (-0.6923, 0.2308, 0.0), (-0.6923, 0.8462, 0.0), (-0.5385, -0.8462, 0.0), (-0.5385, -0.2308, 0.0), (-0.5385, -0.07692, 0.0), (-0.5385, 0.07692, 0.0), (-0.5385, 0.2308, 0.0), (-0.5385, 0.8462, 0.0), (-0.3846, -0.8462, 0.0), (-0.3846, -0.2308, 0.0), (-0.3846, -0.07692, 0.0), (-0.3846, 0.07692, 0.0), (-0.3846, 0.2308, 0.0), (-0.3846, 0.8462, 0.0), (-0.2308, -0.8462, 0.0), (-0.2308, -0.6923, 0.0), (-0.2308, -0.5385, 0.0), (-0.2308, -0.3846, 0.0), (-0.2308, -0.2308, 0.0), (-0.2308, -0.07692, 0.0), (-0.2308, 0.07692, 0.0), (-0.2308, 0.2308, 0.0), (-0.2308, 0.3846, 0.0), (-0.2308, 0.5385, 0.0), (-0.2308, 0.6923, 0.0), (-0.2308, 0.8462, 0.0), (-0.07692, -0.6923, 0.0), (-0.07692, -0.5385, 0.0), (-0.07692, -0.3846, 0.0), (-0.07692, -0.2308, 0.0), (-0.07692, 0.2308, 0.0), (-0.07692, 0.3846, 0.0), (-0.07692, 0.5385, 0.0), (-0.07692, 0.6923, 0.0), (0.07692, -0.6923, 0.0), (0.07692, -0.5385, 0.0), (0.07692, -0.3846, 0.0), (0.07692, -0.2308, 0.0), (0.07692, 0.2308, 0.0), (0.07692, 0.3846, 0.0), (0.07692, 0.5385, 0.0), (0.07692, 0.6923, 0.0), (0.2308, -0.8462, 0.0), (0.2308, -0.6923, 0.0), (0.2308, -0.5385, 0.0), (0.2308, -0.3846, 0.0), (0.2308, -0.2308, 0.0), (0.2308, -0.07692, 0.0), (0.2308, 0.07692, 0.0), (0.2308, 0.2308, 0.0), (0.2308, 0.3846, 0.0), (0.2308, 0.5385, 0.0), (0.2308, 0.6923, 0.0), (0.2308, 0.8462, 0.0), (0.3846, -0.8462, 0.0), (0.3846, -0.2308, 0.0), (0.3846, -0.07692, 0.0), (0.3846, 0.07692, 0.0), (0.3846, 0.2308, 0.0), (0.3846, 0.8462, 0.0), (0.5385, -0.8462, 0.0), (0.5385, -0.2308, 0.0), (0.5385, -0.07692, 0.0), (0.5385, 0.07692, 0.0), (0.5385, 0.2308, 0.0), (0.5385, 0.8462, 0.0), (0.6923, -0.8462, 0.0), (0.6923, -0.2308, 0.0), (0.6923, -0.07692, 0.0), (0.6923, 0.07692, 0.0), (0.6923, 0.2308, 0.0), (0.6923, 0.8462, 0.0), (0.8462, -0.6923, 0.0), (0.8462, -0.5385, 0.0), (0.8462, -0.3846, 0.0), (0.8462, -0.2308, 0.0), (0.8462, 0.2308, 0.0), (0.8462, 0.3846, 0.0), (0.8462, 0.5385, 0.0), (0.8462, 0.6923, 0.0)], [], [(45, 51, 14, 15), (51, 57, 13, 14), (57, 69, 12, 13), (97, 103, 10, 11), (103, 109, 9, 10), (109, 115, 8, 9), (6, 7, 110, 104), (105, 111, 112, 106), (107, 113, 114, 108), (5, 6, 104, 98), (99, 105, 106, 100), (101, 107, 108, 102), (4, 5, 98, 86), (90, 99, 100, 91), (92, 101, 102, 93), (78, 87, 88, 79), (79, 88, 89, 80), (80, 89, 90, 81), (82, 93, 94, 83), (83, 94, 95, 84), (84, 95, 96, 85), (59, 70, 71, 60), (60, 71, 72, 61), (61, 72, 73, 62), (65, 74, 75, 66), (66, 75, 76, 67), (67, 76, 77, 68), (2, 3, 58, 52), (53, 62, 63, 54), (55, 64, 65, 56), (1, 2, 52, 46), (47, 53, 54, 48), (49, 55, 56, 50), (0, 1, 46, 40), (41, 47, 48, 42), (43, 49, 50, 44), (23, 32, 33, 22), (22, 33, 34, 21), (21, 34, 35, 20), (19, 36, 37, 18), (18, 37, 38, 17), (17, 38, 39, 16), (116, 24, 25, 117), (117, 25, 26, 118), (118, 26, 27, 119), (120, 28, 29, 121), (121, 29, 30, 122), (122, 30, 31, 123)])
me_plane_024.polygons.foreach_set('material_index', [0, 1, 0, 0, 1, 0, 0, 1, 1, 1, 0, 0, 0, 1, 1, 1, 0, 1, 1, 0, 1, 1, 0, 1, 1, 0, 1, 0, 1, 1, 1, 0, 0, 0, 1, 1, 0, 1, 0, 0, 1, 0, 0, 1, 0, 0, 1, 0])
me_plane_024.materials.append(mat_white_2)
me_plane_024.materials.append(mat_white_3)
me_plane_024.use_remesh_preserve_volume = False
me_plane_024.use_remesh_preserve_attributes = False
me_plane_024.use_mirror_vertex_groups = False
me_plane_024.update()
me_plane_023 = bpy.data.meshes.new('Plane.023')
me_plane_023.from_pydata([(-0.6923, -1.0, 0.0), (-0.5385, -1.0, 0.0), (-0.3846, -1.0, 0.0), (-0.2308, -1.0, 0.0), (0.2308, -1.0, 0.0), (0.3846, -1.0, 0.0), (0.5385, -1.0, 0.0), (0.6923, -1.0, 0.0), (0.6923, 1.0, 0.0), (0.5385, 1.0, 0.0), (0.3846, 1.0, 0.0), (0.2308, 1.0, 0.0), (-0.2308, 1.0, 0.0), (-0.3846, 1.0, 0.0), (-0.5385, 1.0, 0.0), (-0.6923, 1.0, 0.0), (-1.0, 0.6923, 0.0), (-1.0, 0.5385, 0.0), (-1.0, 0.3846, 0.0), (-1.0, 0.2308, 0.0), (-1.0, -0.2308, 0.0), (-1.0, -0.3846, 0.0), (-1.0, -0.5385, 0.0), (-1.0, -0.6923, 0.0), (1.0, -0.6923, 0.0), (1.0, -0.5385, 0.0), (1.0, -0.3846, 0.0), (1.0, -0.2308, 0.0), (1.0, 0.2308, 0.0), (1.0, 0.3846, 0.0), (1.0, 0.5385, 0.0), (1.0, 0.6923, 0.0), (-0.8462, -0.6923, 0.0), (-0.8462, -0.5385, 0.0), (-0.8462, -0.3846, 0.0), (-0.8462, -0.2308, 0.0), (-0.8462, 0.2308, 0.0), (-0.8462, 0.3846, 0.0), (-0.8462, 0.5385, 0.0), (-0.8462, 0.6923, 0.0), (-0.6923, -0.8462, 0.0), (-0.6923, -0.2308, 0.0), (-0.6923, -0.07692, 0.0), (-0.6923, 0.07692, 0.0), (-0.6923, 0.2308, 0.0), (-0.6923, 0.8462, 0.0), (-0.5385, -0.8462, 0.0), (-0.5385, -0.2308, 0.0), (-0.5385, -0.07692, 0.0), (-0.5385, 0.07692, 0.0), (-0.5385, 0.2308, 0.0), (-0.5385, 0.8462, 0.0), (-0.3846, -0.8462, 0.0), (-0.3846, -0.2308, 0.0), (-0.3846, -0.07692, 0.0), (-0.3846, 0.07692, 0.0), (-0.3846, 0.2308, 0.0), (-0.3846, 0.8462, 0.0), (-0.2308, -0.8462, 0.0), (-0.2308, -0.6923, 0.0), (-0.2308, -0.5385, 0.0), (-0.2308, -0.3846, 0.0), (-0.2308, -0.2308, 0.0), (-0.2308, -0.07692, 0.0), (-0.2308, 0.07692, 0.0), (-0.2308, 0.2308, 0.0), (-0.2308, 0.3846, 0.0), (-0.2308, 0.5385, 0.0), (-0.2308, 0.6923, 0.0), (-0.2308, 0.8462, 0.0), (-0.07692, -0.6923, 0.0), (-0.07692, -0.5385, 0.0), (-0.07692, -0.3846, 0.0), (-0.07692, -0.2308, 0.0), (-0.07692, 0.2308, 0.0), (-0.07692, 0.3846, 0.0), (-0.07692, 0.5385, 0.0), (-0.07692, 0.6923, 0.0), (0.07692, -0.6923, 0.0), (0.07692, -0.5385, 0.0), (0.07692, -0.3846, 0.0), (0.07692, -0.2308, 0.0), (0.07692, 0.2308, 0.0), (0.07692, 0.3846, 0.0), (0.07692, 0.5385, 0.0), (0.07692, 0.6923, 0.0), (0.2308, -0.8462, 0.0), (0.2308, -0.6923, 0.0), (0.2308, -0.5385, 0.0), (0.2308, -0.3846, 0.0), (0.2308, -0.2308, 0.0), (0.2308, -0.07692, 0.0), (0.2308, 0.07692, 0.0), (0.2308, 0.2308, 0.0), (0.2308, 0.3846, 0.0), (0.2308, 0.5385, 0.0), (0.2308, 0.6923, 0.0), (0.2308, 0.8462, 0.0), (0.3846, -0.8462, 0.0), (0.3846, -0.2308, 0.0), (0.3846, -0.07692, 0.0), (0.3846, 0.07692, 0.0), (0.3846, 0.2308, 0.0), (0.3846, 0.8462, 0.0), (0.5385, -0.8462, 0.0), (0.5385, -0.2308, 0.0), (0.5385, -0.07692, 0.0), (0.5385, 0.07692, 0.0), (0.5385, 0.2308, 0.0), (0.5385, 0.8462, 0.0), (0.6923, -0.8462, 0.0), (0.6923, -0.2308, 0.0), (0.6923, -0.07692, 0.0), (0.6923, 0.07692, 0.0), (0.6923, 0.2308, 0.0), (0.6923, 0.8462, 0.0), (0.8462, -0.6923, 0.0), (0.8462, -0.5385, 0.0), (0.8462, -0.3846, 0.0), (0.8462, -0.2308, 0.0), (0.8462, 0.2308, 0.0), (0.8462, 0.3846, 0.0), (0.8462, 0.5385, 0.0), (0.8462, 0.6923, 0.0)], [], [(45, 51, 14, 15), (51, 57, 13, 14), (57, 69, 12, 13), (97, 103, 10, 11), (103, 109, 9, 10), (109, 115, 8, 9), (6, 7, 110, 104), (105, 111, 112, 106), (107, 113, 114, 108), (5, 6, 104, 98), (99, 105, 106, 100), (101, 107, 108, 102), (4, 5, 98, 86), (90, 99, 100, 91), (92, 101, 102, 93), (78, 87, 88, 79), (79, 88, 89, 80), (80, 89, 90, 81), (82, 93, 94, 83), (83, 94, 95, 84), (84, 95, 96, 85), (59, 70, 71, 60), (60, 71, 72, 61), (61, 72, 73, 62), (65, 74, 75, 66), (66, 75, 76, 67), (67, 76, 77, 68), (2, 3, 58, 52), (53, 62, 63, 54), (55, 64, 65, 56), (1, 2, 52, 46), (47, 53, 54, 48), (49, 55, 56, 50), (0, 1, 46, 40), (41, 47, 48, 42), (43, 49, 50, 44), (23, 32, 33, 22), (22, 33, 34, 21), (21, 34, 35, 20), (19, 36, 37, 18), (18, 37, 38, 17), (17, 38, 39, 16), (116, 24, 25, 117), (117, 25, 26, 118), (118, 26, 27, 119), (120, 28, 29, 121), (121, 29, 30, 122), (122, 30, 31, 123)])
me_plane_023.polygons.foreach_set('material_index', [0, 1, 0, 0, 1, 0, 0, 1, 1, 1, 0, 0, 0, 1, 1, 1, 0, 1, 1, 0, 1, 1, 0, 1, 1, 0, 1, 0, 1, 1, 1, 0, 0, 0, 1, 1, 0, 1, 0, 0, 1, 0, 0, 1, 0, 0, 1, 0])
me_plane_023.materials.append(mat_white_2)
me_plane_023.materials.append(mat_white_3)
me_plane_023.use_remesh_preserve_volume = False
me_plane_023.use_remesh_preserve_attributes = False
me_plane_023.use_mirror_vertex_groups = False
me_plane_023.update()
me_plane_022 = bpy.data.meshes.new('Plane.022')
me_plane_022.from_pydata([(-0.6923, -1.0, 0.0), (-0.5385, -1.0, 0.0), (-0.3846, -1.0, 0.0), (-0.2308, -1.0, 0.0), (0.2308, -1.0, 0.0), (0.3846, -1.0, 0.0), (0.5385, -1.0, 0.0), (0.6923, -1.0, 0.0), (0.6923, 1.0, 0.0), (0.5385, 1.0, 0.0), (0.3846, 1.0, 0.0), (0.2308, 1.0, 0.0), (-0.2308, 1.0, 0.0), (-0.3846, 1.0, 0.0), (-0.5385, 1.0, 0.0), (-0.6923, 1.0, 0.0), (-1.0, 0.6923, 0.0), (-1.0, 0.5385, 0.0), (-1.0, 0.3846, 0.0), (-1.0, 0.2308, 0.0), (-1.0, -0.2308, 0.0), (-1.0, -0.3846, 0.0), (-1.0, -0.5385, 0.0), (-1.0, -0.6923, 0.0), (1.0, -0.6923, 0.0), (1.0, -0.5385, 0.0), (1.0, -0.3846, 0.0), (1.0, -0.2308, 0.0), (1.0, 0.2308, 0.0), (1.0, 0.3846, 0.0), (1.0, 0.5385, 0.0), (1.0, 0.6923, 0.0), (-0.8462, -0.6923, 0.0), (-0.8462, -0.5385, 0.0), (-0.8462, -0.3846, 0.0), (-0.8462, -0.2308, 0.0), (-0.8462, 0.2308, 0.0), (-0.8462, 0.3846, 0.0), (-0.8462, 0.5385, 0.0), (-0.8462, 0.6923, 0.0), (-0.6923, -0.8462, 0.0), (-0.6923, -0.2308, 0.0), (-0.6923, -0.07692, 0.0), (-0.6923, 0.07692, 0.0), (-0.6923, 0.2308, 0.0), (-0.6923, 0.8462, 0.0), (-0.5385, -0.8462, 0.0), (-0.5385, -0.2308, 0.0), (-0.5385, -0.07692, 0.0), (-0.5385, 0.07692, 0.0), (-0.5385, 0.2308, 0.0), (-0.5385, 0.8462, 0.0), (-0.3846, -0.8462, 0.0), (-0.3846, -0.2308, 0.0), (-0.3846, -0.07692, 0.0), (-0.3846, 0.07692, 0.0), (-0.3846, 0.2308, 0.0), (-0.3846, 0.8462, 0.0), (-0.2308, -0.8462, 0.0), (-0.2308, -0.6923, 0.0), (-0.2308, -0.5385, 0.0), (-0.2308, -0.3846, 0.0), (-0.2308, -0.2308, 0.0), (-0.2308, -0.07692, 0.0), (-0.2308, 0.07692, 0.0), (-0.2308, 0.2308, 0.0), (-0.2308, 0.3846, 0.0), (-0.2308, 0.5385, 0.0), (-0.2308, 0.6923, 0.0), (-0.2308, 0.8462, 0.0), (-0.07692, -0.6923, 0.0), (-0.07692, -0.5385, 0.0), (-0.07692, -0.3846, 0.0), (-0.07692, -0.2308, 0.0), (-0.07692, 0.2308, 0.0), (-0.07692, 0.3846, 0.0), (-0.07692, 0.5385, 0.0), (-0.07692, 0.6923, 0.0), (0.07692, -0.6923, 0.0), (0.07692, -0.5385, 0.0), (0.07692, -0.3846, 0.0), (0.07692, -0.2308, 0.0), (0.07692, 0.2308, 0.0), (0.07692, 0.3846, 0.0), (0.07692, 0.5385, 0.0), (0.07692, 0.6923, 0.0), (0.2308, -0.8462, 0.0), (0.2308, -0.6923, 0.0), (0.2308, -0.5385, 0.0), (0.2308, -0.3846, 0.0), (0.2308, -0.2308, 0.0), (0.2308, -0.07692, 0.0), (0.2308, 0.07692, 0.0), (0.2308, 0.2308, 0.0), (0.2308, 0.3846, 0.0), (0.2308, 0.5385, 0.0), (0.2308, 0.6923, 0.0), (0.2308, 0.8462, 0.0), (0.3846, -0.8462, 0.0), (0.3846, -0.2308, 0.0), (0.3846, -0.07692, 0.0), (0.3846, 0.07692, 0.0), (0.3846, 0.2308, 0.0), (0.3846, 0.8462, 0.0), (0.5385, -0.8462, 0.0), (0.5385, -0.2308, 0.0), (0.5385, -0.07692, 0.0), (0.5385, 0.07692, 0.0), (0.5385, 0.2308, 0.0), (0.5385, 0.8462, 0.0), (0.6923, -0.8462, 0.0), (0.6923, -0.2308, 0.0), (0.6923, -0.07692, 0.0), (0.6923, 0.07692, 0.0), (0.6923, 0.2308, 0.0), (0.6923, 0.8462, 0.0), (0.8462, -0.6923, 0.0), (0.8462, -0.5385, 0.0), (0.8462, -0.3846, 0.0), (0.8462, -0.2308, 0.0), (0.8462, 0.2308, 0.0), (0.8462, 0.3846, 0.0), (0.8462, 0.5385, 0.0), (0.8462, 0.6923, 0.0)], [], [(45, 51, 14, 15), (51, 57, 13, 14), (57, 69, 12, 13), (97, 103, 10, 11), (103, 109, 9, 10), (109, 115, 8, 9), (6, 7, 110, 104), (105, 111, 112, 106), (107, 113, 114, 108), (5, 6, 104, 98), (99, 105, 106, 100), (101, 107, 108, 102), (4, 5, 98, 86), (90, 99, 100, 91), (92, 101, 102, 93), (78, 87, 88, 79), (79, 88, 89, 80), (80, 89, 90, 81), (82, 93, 94, 83), (83, 94, 95, 84), (84, 95, 96, 85), (59, 70, 71, 60), (60, 71, 72, 61), (61, 72, 73, 62), (65, 74, 75, 66), (66, 75, 76, 67), (67, 76, 77, 68), (2, 3, 58, 52), (53, 62, 63, 54), (55, 64, 65, 56), (1, 2, 52, 46), (47, 53, 54, 48), (49, 55, 56, 50), (0, 1, 46, 40), (41, 47, 48, 42), (43, 49, 50, 44), (23, 32, 33, 22), (22, 33, 34, 21), (21, 34, 35, 20), (19, 36, 37, 18), (18, 37, 38, 17), (17, 38, 39, 16), (116, 24, 25, 117), (117, 25, 26, 118), (118, 26, 27, 119), (120, 28, 29, 121), (121, 29, 30, 122), (122, 30, 31, 123)])
me_plane_022.polygons.foreach_set('material_index', [0, 1, 0, 0, 1, 0, 0, 1, 1, 1, 0, 0, 0, 1, 1, 1, 0, 1, 1, 0, 1, 1, 0, 1, 1, 0, 1, 0, 1, 1, 1, 0, 0, 0, 1, 1, 0, 1, 0, 0, 1, 0, 0, 1, 0, 0, 1, 0])
me_plane_022.materials.append(mat_blue_3)
me_plane_022.materials.append(mat_blue_4)
me_plane_022.use_remesh_preserve_volume = False
me_plane_022.use_remesh_preserve_attributes = False
me_plane_022.use_mirror_vertex_groups = False
me_plane_022.update()
me_plane_006 = bpy.data.meshes.new('Plane.006')
me_plane_006.from_pydata([(-4.0, -1.0, 0.0), (2.0, -1.0, 0.0), (-4.0, 1.0, 0.0), (2.0, 1.0, 0.0), (2.0, -2.0, 0.0), (2.0, 2.0, 0.0), (4.0, 0.0, 0.0), (2.229, -1.771, 0.0), (3.231, -0.7693, 0.0), (2.216, -0.1904, 0.0)], [], [(0, 1, 3, 2), (1, 9, 5, 3), (4, 7, 9, 1), (9, 8, 6, 5)])
me_plane_006.materials.append(mat_blue_3)
me_plane_006.use_remesh_preserve_volume = False
me_plane_006.use_remesh_preserve_attributes = False
me_plane_006.use_mirror_vertex_groups = False
me_plane_006.update()
me_plane_014 = bpy.data.meshes.new('Plane.014')
me_plane_014.from_pydata([(-1.0, -1.0, 0.0), (1.0, 0.0, 0.0), (-1.0, 1.0, 0.0)], [], [(0, 1, 2)])
me_plane_014.materials.append(mat_white_4)
me_plane_014.use_remesh_preserve_volume = False
me_plane_014.use_remesh_preserve_attributes = False
me_plane_014.use_mirror_vertex_groups = False
me_plane_014.update()
me_plane_021 = bpy.data.meshes.new('Plane.021')
me_plane_021.from_pydata([(-0.8738, -1.611, 0.0), (-0.242, -0.7841, 0.0), (-0.9612, 1.175, 0.0), (0.2987, -0.4467, 0.0), (1.349, -0.33, 0.0), (0.4832, -1.899, 0.0), (1.058, -1.612, 0.0)], [], [(0, 1, 3, 4, 2), (3, 1, 5, 6)])
me_plane_021.materials.append(mat_blue_4)
me_plane_021.use_remesh_preserve_volume = False
me_plane_021.use_remesh_preserve_attributes = False
me_plane_021.use_mirror_vertex_groups = False
me_plane_021.update()

# ---- curves / text
txt_text_016 = bpy.data.curves.new('Text.016', 'FONT')
txt_text_016.dimensions = '2D'
txt_text_016.body = 'BLINKER'
txt_text_016.materials.append(mat_blue_3)
txt_text_016.use_path_clamp = True
txt_text_016.bevel_resolution = 0
txt_text_016.offset_x = -1.196
txt_text_016.offset_y = -0.3262
txt_text_009 = bpy.data.curves.new('Text.009', 'FONT')
txt_text_009.dimensions = '2D'
txt_text_009.body = 'BEACON'
txt_text_009.materials.append(mat_blue_3)
txt_text_009.use_path_clamp = True
txt_text_009.bevel_resolution = 0
txt_text_009.offset_x = -1.114
txt_text_009.offset_y = -0.3262
txt_text_014 = bpy.data.curves.new('Text.014', 'FONT')
txt_text_014.dimensions = '2D'
txt_text_014.body = 'PENTADECATHLON'
txt_text_014.materials.append(mat_blue_3)
txt_text_014.use_path_clamp = True
txt_text_014.bevel_resolution = 0
txt_text_014.offset_x = -2.54
txt_text_014.offset_y = -0.3262
txt_text_011 = bpy.data.curves.new('Text.011', 'FONT')
txt_text_011.dimensions = '2D'
txt_text_011.body = 'GLIDER'
txt_text_011.materials.append(mat_blue_3)
txt_text_011.use_path_clamp = True
txt_text_011.bevel_resolution = 0
txt_text_011.offset_x = -0.9823
txt_text_011.offset_y = -0.3262
txt_text_012 = bpy.data.curves.new('Text.012', 'FONT')
txt_text_012.dimensions = '2D'
txt_text_012.body = 'LWSS'
txt_text_012.materials.append(mat_blue_3)
txt_text_012.use_path_clamp = True
txt_text_012.bevel_resolution = 0
txt_text_012.offset_x = -0.7768
txt_text_012.offset_y = -0.3262
txt_text_020 = bpy.data.curves.new('Text.020', 'FONT')
txt_text_020.dimensions = '2D'
txt_text_020.body = 'BLOCK'
txt_text_020.materials.append(mat_blue_3)
txt_text_020.use_path_clamp = True
txt_text_020.bevel_resolution = 0
txt_text_020.offset_x = -0.9185
txt_text_020.offset_y = -0.3262
txt_text_021 = bpy.data.curves.new('Text.021', 'FONT')
txt_text_021.dimensions = '2D'
txt_text_021.body = 'Beehive'
txt_text_021.materials.append(mat_blue_3)
txt_text_021.use_path_clamp = True
txt_text_021.bevel_resolution = 0
txt_text_021.offset_x = -1.184
txt_text_021.offset_y = -0.3262
txt_text_022 = bpy.data.curves.new('Text.022', 'FONT')
txt_text_022.dimensions = '2D'
txt_text_022.body = 'LOAF'
txt_text_022.materials.append(mat_blue_3)
txt_text_022.use_path_clamp = True
txt_text_022.bevel_resolution = 0
txt_text_022.offset_x = -0.705
txt_text_022.offset_y = -0.3262
txt_text_023 = bpy.data.curves.new('Text.023', 'FONT')
txt_text_023.dimensions = '2D'
txt_text_023.body = 'BOAT'
txt_text_023.materials.append(mat_blue_3)
txt_text_023.use_path_clamp = True
txt_text_023.bevel_resolution = 0
txt_text_023.offset_x = -0.7442
txt_text_023.offset_y = -0.3262
txt_text_008 = bpy.data.curves.new('Text.008', 'FONT')
txt_text_008.dimensions = '2D'
txt_text_008.body = 'TOAD'
txt_text_008.materials.append(mat_blue_3)
txt_text_008.use_path_clamp = True
txt_text_008.bevel_resolution = 0
txt_text_008.offset_x = -0.7199
txt_text_008.offset_y = -0.3262
txt_text_017 = bpy.data.curves.new('Text.017', 'FONT')
txt_text_017.dimensions = '2D'
txt_text_017.body = 'PULSAR'
txt_text_017.materials.append(mat_blue_3)
txt_text_017.use_path_clamp = True
txt_text_017.bevel_resolution = 0
txt_text_017.offset_x = -1.08
txt_text_017.offset_y = -0.3257
txt_text_006 = bpy.data.curves.new('Text.006', 'FONT')
txt_text_006.dimensions = '2D'
txt_text_006.body = 'try these:'
txt_text_006.materials.append(mat_blue_3)
txt_text_006.use_path_clamp = True
txt_text_006.bevel_resolution = 0
txt_text_006.offset_x = -1.564
txt_text_006.offset_y = -0.3262
txt_text_005 = bpy.data.curves.new('Text.005', 'FONT')
txt_text_005.dimensions = '2D'
txt_text_005.body = 'FRAME'
txt_text_005.materials.append(mat_blue_4)
txt_text_005.use_path_clamp = True
txt_text_005.bevel_resolution = 0
txt_text_004 = bpy.data.curves.new('Text.004', 'FONT')
txt_text_004.dimensions = '2D'
txt_text_004.body = 'for the NEXT'
txt_text_004.materials.append(mat_blue_4)
txt_text_004.use_path_clamp = True
txt_text_004.bevel_resolution = 0
txt_text_003 = bpy.data.curves.new('Text.003', 'FONT')
txt_text_003.dimensions = '2D'
txt_text_003.body = 'LEFT'
txt_text_003.materials.append(mat_blue_4)
txt_text_003.use_path_clamp = True
txt_text_003.bevel_resolution = 0
txt_text_002 = bpy.data.curves.new('Text.002', 'FONT')
txt_text_002.dimensions = '2D'
txt_text_002.body = 'to simulate'
txt_text_002.materials.append(mat_blue_3)
txt_text_002.use_path_clamp = True
txt_text_002.bevel_resolution = 0
txt_text_001 = bpy.data.curves.new('Text.001', 'FONT')
txt_text_001.dimensions = '2D'
txt_text_001.body = 'CLICK'
txt_text_001.materials.append(mat_blue_3)
txt_text_001.use_path_clamp = True
txt_text_001.bevel_resolution = 0
txt_text = bpy.data.curves.new('Text', 'FONT')
txt_text.dimensions = '2D'
txt_text.body = 'RIGHT'
txt_text.materials.append(mat_blue_3)
txt_text.use_path_clamp = True
txt_text.bevel_resolution = 0
txt_text_019 = bpy.data.curves.new('Text.019', 'FONT')
txt_text_019.dimensions = '2D'
txt_text_019.body = 'SPaceship'
txt_text_019.materials.append(mat_blue_4)
txt_text_019.use_path_clamp = True
txt_text_019.bevel_resolution = 0
txt_text_019.offset_x = -1.534
txt_text_019.offset_y = -0.3262
txt_text_015 = bpy.data.curves.new('Text.015', 'FONT')
txt_text_015.dimensions = '2D'
txt_text_015.body = 'STILL LIFE'
txt_text_015.materials.append(mat_blue_4)
txt_text_015.use_path_clamp = True
txt_text_015.bevel_resolution = 0
txt_text_015.offset_x = -1.393
txt_text_015.offset_y = -0.3262
txt_text_013 = bpy.data.curves.new('Text.013', 'FONT')
txt_text_013.dimensions = '2D'
txt_text_013.body = 'OSCILLATOR'
txt_text_013.materials.append(mat_blue_4)
txt_text_013.use_path_clamp = True
txt_text_013.bevel_resolution = 0
txt_text_013.offset_x = -1.676
txt_text_013.offset_y = -0.3262

# ---- objects
ob_plane_007 = bpy.data.objects.new('Plane.007', me_plane_010)
ob_plane_006 = bpy.data.objects.new('Plane.006', me_plane_009)
ob_plane_005 = bpy.data.objects.new('Plane.005', me_plane_008)
ob_plane_001 = bpy.data.objects.new('Plane.001', me_plane_002)
ob_text_015 = bpy.data.objects.new('Text.015', txt_text_016)
ob_camera = bpy.data.objects.new('Camera', cam_camera)
ob_plane_008 = bpy.data.objects.new('Plane.008', me_plane_011)
ob_plane = bpy.data.objects.new('Plane', me_plane_003)
ob_text_009 = bpy.data.objects.new('Text.009', txt_text_009)
ob_plane_010 = bpy.data.objects.new('Plane.010', me_plane_013)
ob_plane_009 = bpy.data.objects.new('Plane.009', me_plane_012)
ob_plane_002 = bpy.data.objects.new('Plane.002', me_plane_004)
ob_text_014 = bpy.data.objects.new('Text.014', txt_text_014)
ob_plane_004 = bpy.data.objects.new('Plane.004', me_plane_007)
ob_plane_003 = bpy.data.objects.new('Plane.003', me_plane_005)
ob_text_011 = bpy.data.objects.new('Text.011', txt_text_011)
ob_plane_015 = bpy.data.objects.new('Plane.015', me_plane_017)
ob_plane_013 = bpy.data.objects.new('Plane.013', me_plane_016)
ob_plane_011 = bpy.data.objects.new('Plane.011', me_plane_015)
ob_text_012 = bpy.data.objects.new('Text.012', txt_text_012)
ob_plane_025 = bpy.data.objects.new('Plane.025', me_plane_027)
ob_plane_024 = bpy.data.objects.new('Plane.024', me_plane_026)
ob_plane_023 = bpy.data.objects.new('Plane.023', me_plane_025)
ob_text_016 = bpy.data.objects.new('Text.016', txt_text_020)
ob_plane_028 = bpy.data.objects.new('Plane.028', me_plane_030)
ob_plane_027 = bpy.data.objects.new('Plane.027', me_plane_029)
ob_plane_026 = bpy.data.objects.new('Plane.026', me_plane_028)
ob_text_018 = bpy.data.objects.new('Text.018', txt_text_021)
ob_plane_034 = bpy.data.objects.new('Plane.034', me_plane_036)
ob_plane_033 = bpy.data.objects.new('Plane.033', me_plane_035)
ob_plane_032 = bpy.data.objects.new('Plane.032', me_plane_034)
ob_text_019 = bpy.data.objects.new('Text.019', txt_text_022)
ob_plane_031 = bpy.data.objects.new('Plane.031', me_plane_033)
ob_plane_030 = bpy.data.objects.new('Plane.030', me_plane_032)
ob_plane_029 = bpy.data.objects.new('Plane.029', me_plane_031)
ob_text_020 = bpy.data.objects.new('Text.020', txt_text_023)
ob_plane_019 = bpy.data.objects.new('Plane.019', me_plane_020)
ob_plane_017 = bpy.data.objects.new('Plane.017', me_plane_019)
ob_plane_016 = bpy.data.objects.new('Plane.016', me_plane_018)
ob_text_008 = bpy.data.objects.new('Text.008', txt_text_008)
ob_plane_022 = bpy.data.objects.new('Plane.022', me_plane_024)
ob_plane_021 = bpy.data.objects.new('Plane.021', me_plane_023)
ob_plane_020 = bpy.data.objects.new('Plane.020', me_plane_022)
ob_text_007 = bpy.data.objects.new('Text.007', txt_text_017)
ob_text_006 = bpy.data.objects.new('Text.006', txt_text_006)
ob_plane_012 = bpy.data.objects.new('Plane.012', me_plane_006)
ob_plane_014 = bpy.data.objects.new('Plane.014', me_plane_014)
ob_text_005 = bpy.data.objects.new('Text.005', txt_text_005)
ob_text_004 = bpy.data.objects.new('Text.004', txt_text_004)
ob_text_003 = bpy.data.objects.new('Text.003', txt_text_003)
ob_text_002 = bpy.data.objects.new('Text.002', txt_text_002)
ob_text_001 = bpy.data.objects.new('Text.001', txt_text_001)
ob_text = bpy.data.objects.new('Text', txt_text)
ob_cursor = bpy.data.objects.new('cursor', me_plane_021)
ob_text_017 = bpy.data.objects.new('Text.017', txt_text_019)
ob_text_010 = bpy.data.objects.new('Text.010', txt_text_015)
ob_text_013 = bpy.data.objects.new('Text.013', txt_text_013)

# ---- transforms, parenting, visibility, modifiers, constraints
ob_plane_007.location = (2.401, -0.06346, 0.0)
ob_plane_007.rotation_euler = (0.0, -0.0, -1.571)
ob_plane_007.scale = (0.424, 0.424, 0.424)
ob_plane_007.lineart.crease_threshold = 0.0
ob_plane_006.location = (-2.253, -1.142, 0.0)
ob_plane_006.rotation_euler = (0.0, -0.0, -1.571)
ob_plane_006.scale = (0.424, 0.424, 0.424)
ob_plane_006.lineart.crease_threshold = 0.0
ob_plane_005.location = (-2.232, 0.8144, 0.0)
ob_plane_005.scale = (0.424, 0.424, 0.424)
ob_plane_005.lineart.crease_threshold = 0.0
ob_plane_001.location = (0.0, -0.3914, 0.0)
ob_plane_001.scale = (0.424, 0.424, 0.424)
ob_plane_001.lineart.crease_threshold = 0.0
ob_text_015.location = (0.0, 0.7073, 0.0)
ob_text_015.scale = (0.5613, 0.5613, 0.5613)
ob_text_015.lineart.crease_threshold = 0.0
ob_camera.location = (0.0, 0.0, 10.0)
ob_camera.lineart.crease_threshold = 0.0
ob_plane_008.location = (1.967, -0.01056, -1.873e-06)
ob_plane_008.rotation_euler = (0.0, -0.0, -1.571)
ob_plane_008.scale = (1.17, 1.17, 1.17)
ob_plane_008.lineart.crease_threshold = 0.0
ob_plane.location = (-1.683, -7.451e-08, -1.873e-06)
ob_plane.scale = (0.4419, 0.4419, 0.4419)
ob_plane.lineart.crease_threshold = 0.0
ob_text_009.location = (0.0, 0.7073, 0.0)
ob_text_009.scale = (0.5613, 0.5613, 0.5613)
ob_text_009.lineart.crease_threshold = 0.0
ob_plane_010.location = (-2.613, -2.094, 0.0)
ob_plane_010.scale = (0.5777, 0.5777, 0.5777)
ob_plane_010.lineart.crease_threshold = 0.0
ob_plane_009.location = (2.93, 0.5394, 0.0)
ob_plane_009.scale = (0.5777, 0.5777, 0.5777)
ob_plane_009.lineart.crease_threshold = 0.0
ob_plane_002.location = (0.0, -0.4019, 0.0)
ob_plane_002.rotation_euler = (0.0, -0.0, 1.571)
ob_plane_002.scale = (0.3209, 0.3209, 0.3209)
ob_plane_002.lineart.crease_threshold = 0.0
ob_text_014.location = (0.0, 0.7073, 0.0)
ob_text_014.scale = (0.5613, 0.5613, 0.5613)
ob_text_014.lineart.crease_threshold = 0.0
ob_plane_004.location = (-1.513, -0.3067, 0.0)
ob_plane_004.rotation_euler = (0.0, -0.0, 1.571)
ob_plane_004.scale = (0.6125, 0.6125, 0.6125)
ob_plane_004.lineart.crease_threshold = 0.0
ob_plane_003.location = (0.7827, -0.2856, 0.0)
ob_plane_003.scale = (0.6125, 0.6125, 0.6125)
ob_plane_003.lineart.crease_threshold = 0.0
ob_text_011.location = (0.0, 0.7073, 0.0)
ob_text_011.scale = (0.5613, 0.5613, 0.5613)
ob_text_011.lineart.crease_threshold = 0.0
ob_plane_015.location = (-2.27, 0.402, 0.0)
ob_plane_015.rotation_euler = (0.0, -0.0, -1.571)
ob_plane_015.scale = (0.4182, 0.3345, 0.1673)
ob_plane_015.lineart.crease_threshold = 0.0
ob_plane_013.location = (0.424, -0.4128, 0.0)
ob_plane_013.scale = (0.604, 0.4832, 0.2416)
ob_plane_013.lineart.crease_threshold = 0.0
ob_plane_011.location = (0.5, 0.0, 0.0)
ob_plane_011.scale = (2.5, 2.0, 1.0)
ob_plane_011.lineart.crease_threshold = 0.0
ob_text_012.location = (0.0, 0.7073, 0.0)
ob_text_012.scale = (0.5613, 0.5613, 0.5613)
ob_text_012.lineart.crease_threshold = 0.0
ob_plane_025.location = (-2.363, -1.246, 0.0)
ob_plane_025.rotation_euler = (0.0, -0.0, -1.571)
ob_plane_025.scale = (1.595, 1.595, 1.595)
ob_plane_025.lineart.crease_threshold = 0.0
ob_plane_024.location = (2.42, -0.07159, 0.0)
ob_plane_024.scale = (1.595, 1.595, 1.595)
ob_plane_024.lineart.crease_threshold = 0.0
ob_plane_023.location = (0.0, -0.3866, 0.0)
ob_plane_023.scale = (0.5321, 0.5321, 0.5321)
ob_plane_023.lineart.crease_threshold = 0.0
ob_text_016.location = (0.0, 0.7073, 0.0)
ob_text_016.scale = (0.5613, 0.5613, 0.5613)
ob_text_016.lineart.crease_threshold = 0.0
ob_plane_028.location = (-2.577, -0.08591, 0.0)
ob_plane_028.rotation_euler = (0.0, -0.0, -3.142)
ob_plane_028.scale = (0.8351, 0.8351, 0.8351)
ob_plane_028.lineart.crease_threshold = 0.0
ob_plane_027.location = (2.234, 1.49e-08, 0.0)
ob_plane_027.rotation_euler = (0.0, -0.0, -1.571)
ob_plane_027.scale = (0.8097, 0.8097, 0.8097)
ob_plane_027.lineart.crease_threshold = 0.0
ob_plane_026.location = (0.0, -0.3723, 0.0)
ob_plane_026.scale = (0.3304, 0.3304, 0.3304)
ob_plane_026.lineart.crease_threshold = 0.0
ob_text_018.location = (0.0, 0.7073, 0.0)
ob_text_018.scale = (0.5613, 0.5613, 0.5613)
ob_text_018.lineart.crease_threshold = 0.0
ob_plane_034.location = (2.248, 0.05728, -5.697e-06)
ob_plane_034.rotation_euler = (0.0, 0.0, -4.712)
ob_plane_034.scale = (1.452, 1.452, 1.452)
ob_plane_034.lineart.crease_threshold = 0.0
ob_plane_033.location = (-2.033, -0.6443, -5.697e-06)
ob_plane_033.rotation_euler = (0.0, -0.0, -3.142)
ob_plane_033.scale = (1.452, 1.452, 1.452)
ob_plane_033.lineart.crease_threshold = 0.0
ob_plane_032.location = (0.0, -0.3437, 0.0)
ob_plane_032.scale = (0.5041, 0.5041, 0.5041)
ob_plane_032.lineart.crease_threshold = 0.0
ob_text_019.location = (0.0, 0.7073, 0.0)
ob_text_019.scale = (0.5613, 0.5613, 0.5613)
ob_text_019.lineart.crease_threshold = 0.0
ob_plane_031.location = (-2.005, -0.1142, -1.26e-05)
ob_plane_031.rotation_euler = (0.0, 0.0, -1.571)
ob_plane_031.scale = (1.161, 1.161, 1.161)
ob_plane_031.lineart.crease_threshold = 0.0
ob_plane_030.location = (2.491, -0.4148, 0.0)
ob_plane_030.rotation_euler = (0.0, -0.0, -3.142)
ob_plane_030.scale = (0.7967, 0.7967, 0.7967)
ob_plane_030.lineart.crease_threshold = 0.0
ob_plane_029.location = (0.0, -0.3719, 0.0)
ob_plane_029.scale = (0.3422, 0.3422, 0.3422)
ob_plane_029.lineart.crease_threshold = 0.0
ob_text_020.location = (0.0, 0.7073, 0.0)
ob_text_020.scale = (0.5613, 0.5613, 0.5613)
ob_text_020.lineart.crease_threshold = 0.0
ob_plane_019.location = (-2.507, 0.5925, 0.0)
ob_plane_019.rotation_euler = (0.0, -0.0, 1.571)
ob_plane_019.scale = (2.242, 1.121, 1.121)
ob_plane_019.lineart.crease_threshold = 0.0
ob_plane_017.location = (-0.815, -0.3038, 0.0)
ob_plane_017.rotation_euler = (0.0, -0.0, -1.571)
ob_plane_017.scale = (0.7725, 0.3863, 0.3863)
ob_plane_017.lineart.crease_threshold = 0.0
ob_plane_016.location = (1.523, 0.06518, 0.0)
ob_plane_016.scale = (1.367, 0.6833, 0.6833)
ob_plane_016.lineart.crease_threshold = 0.0
ob_text_008.location = (0.0, 0.7073, 0.0)
ob_text_008.scale = (0.5613, 0.5613, 0.5613)
ob_text_008.lineart.crease_threshold = 0.0
ob_plane_022.location = (3.55, 3.759, 0.0)
ob_plane_022.scale = (3.487, 3.487, 0.5365)
ob_plane_022.lineart.crease_threshold = 0.0
ob_plane_021.location = (1.699, -2.221, 0.0)
ob_plane_021.scale = (2.288, 2.288, 0.352)
ob_plane_021.lineart.crease_threshold = 0.0
ob_plane_020.location = (-1.794, 0.0, 0.0)
ob_plane_020.scale = (0.9174, 0.9174, 0.1411)
ob_plane_020.lineart.crease_threshold = 0.0
ob_text_007.location = (0.0, 0.7073, 0.0)
ob_text_007.scale = (0.5613, 0.5613, 0.5613)
ob_text_007.lineart.crease_threshold = 0.0
ob_text_006.location = (0.0, 0.0, 0.0)
ob_text_006.scale = (1.732, 1.732, 1.732)
ob_text_006.lineart.crease_threshold = 0.0
ob_plane_012.location = (-2.22, 0.6416, 0.0)
ob_plane_012.scale = (0.1468, 0.1468, 0.1468)
ob_plane_012.lineart.crease_threshold = 0.0
ob_plane_014.parent = ob_plane_012
ob_plane_014.location = (1.075, -1.928, 0.0)
ob_plane_014.scale = (0.716, 0.716, 0.716)
ob_plane_014.lineart.crease_threshold = 0.0
ob_text_005.location = (-2.249, -0.9203, 0.0)
ob_text_005.scale = (1.025, 1.025, 1.025)
ob_text_005.lineart.crease_threshold = 0.0
ob_text_004.location = (-2.801, -0.1873, 0.0)
ob_text_004.scale = (0.5859, 0.5859, 0.5859)
ob_text_004.lineart.crease_threshold = 0.0
ob_text_003.location = (-1.633, 0.3218, 0.0)
ob_text_003.scale = (0.8725, 0.8725, 0.8725)
ob_text_003.lineart.crease_threshold = 0.0
ob_text_002.location = (-0.2261, -0.8765, 0.0)
ob_text_002.scale = (0.8703, 0.8703, 0.8703)
ob_text_002.lineart.crease_threshold = 0.0
ob_text_001.location = (2.433, 0.9288, 0.0)
ob_text_001.rotation_euler = (0.0, -0.0, -1.571)
ob_text_001.scale = (0.6882, 0.6882, 0.6882)
ob_text_001.lineart.crease_threshold = 0.0
ob_text.location = (-0.4805, -0.1988, 0.0)
ob_text.scale = (1.732, 1.732, 1.732)
ob_text.lineart.crease_threshold = 0.0
ob_cursor.location = (-1.776, 0.4572, 0.0)
ob_cursor.scale = (0.1004, 0.1004, 0.1004)
ob_cursor.lineart.crease_threshold = 0.0
ob_text_017.location = (0.0, 0.3501, 0.0)
ob_text_017.scale = (0.4112, 0.4112, 0.4112)
ob_text_017.lineart.crease_threshold = 0.0
ob_text_010.location = (0.0, 0.3501, 0.0)
ob_text_010.scale = (0.4112, 0.4112, 0.4112)
ob_text_010.lineart.crease_threshold = 0.0
ob_text_013.location = (0.0, 0.3501, 0.0)
ob_text_013.scale = (0.4112, 0.4112, 0.4112)
ob_text_013.lineart.crease_threshold = 0.0

# ---- collection membership
col_collection_1.objects.link(ob_plane_007)
col_collection_1.objects.link(ob_plane_006)
col_collection_1.objects.link(ob_plane_005)
col_collection_1.objects.link(ob_plane_001)
col_collection_1.objects.link(ob_text_015)
col_collection_1.objects.link(ob_camera)
col_collection_2.objects.link(ob_plane_008)
col_collection_2.objects.link(ob_plane)
col_collection_2.objects.link(ob_text_009)
col_collection_3.objects.link(ob_plane_010)
col_collection_3.objects.link(ob_plane_009)
col_collection_3.objects.link(ob_plane_002)
col_collection_3.objects.link(ob_text_014)
col_collection_4.objects.link(ob_plane_004)
col_collection_4.objects.link(ob_plane_003)
col_collection_4.objects.link(ob_text_011)
col_collection_5.objects.link(ob_plane_015)
col_collection_5.objects.link(ob_plane_013)
col_collection_5.objects.link(ob_plane_011)
col_collection_5.objects.link(ob_text_012)
col_collection_6.objects.link(ob_plane_025)
col_collection_6.objects.link(ob_plane_024)
col_collection_6.objects.link(ob_plane_023)
col_collection_6.objects.link(ob_text_016)
col_collection_7.objects.link(ob_plane_028)
col_collection_7.objects.link(ob_plane_027)
col_collection_7.objects.link(ob_plane_026)
col_collection_7.objects.link(ob_text_018)
col_collection_8.objects.link(ob_plane_034)
col_collection_8.objects.link(ob_plane_033)
col_collection_8.objects.link(ob_plane_032)
col_collection_8.objects.link(ob_text_019)
col_collection_9.objects.link(ob_plane_031)
col_collection_9.objects.link(ob_plane_030)
col_collection_9.objects.link(ob_plane_029)
col_collection_9.objects.link(ob_text_020)
col_collection_11.objects.link(ob_plane_019)
col_collection_11.objects.link(ob_plane_017)
col_collection_11.objects.link(ob_plane_016)
col_collection_11.objects.link(ob_text_008)
col_collection_12.objects.link(ob_plane_022)
col_collection_12.objects.link(ob_plane_021)
col_collection_12.objects.link(ob_plane_020)
col_collection_12.objects.link(ob_text_007)
col_collection_13.objects.link(ob_text_006)
col_collection_14.objects.link(ob_plane_012)
col_collection_14.objects.link(ob_plane_014)
col_collection_15.objects.link(ob_text_005)
col_collection_15.objects.link(ob_text_004)
col_collection_15.objects.link(ob_text_003)
col_collection_15.objects.link(ob_text_002)
col_collection_15.objects.link(ob_text_001)
col_collection_15.objects.link(ob_text)
col_collection_15.objects.link(ob_cursor)
col_collection_18.objects.link(ob_text_017)
col_collection_19.objects.link(ob_text_010)
col_collection_20.objects.link(ob_text_013)

# ---- scene / render settings (as saved in the file)
scene.camera = ob_camera
scene.frame_start = 1; scene.frame_end = 250; scene.frame_set(162)
scene.render.engine = 'BLENDER_EEVEE_NEXT'
scene.render.resolution_x = 225
scene.render.resolution_y = 75
scene.render.dither_intensity = 0.0
scene.render.film_transparent = True
scene.cycles.use_denoising = False
scene.cycles.samples = 10
scene.cycles.sampling_pattern = 'TABULATED_SOBOL'
scene.cycles.light_sampling_threshold = 0.0
scene.cycles.use_adaptive_sampling = False
scene.cycles.use_light_tree = False
scene.cycles.blur_glossy = 0.0
scene.cycles.pixel_filter_type = 'GAUSSIAN'
scene.cycles.sample_clamp_indirect = 0.0
scene.view_settings.view_transform = 'Standard'
bpy.context.view_layer.update()
